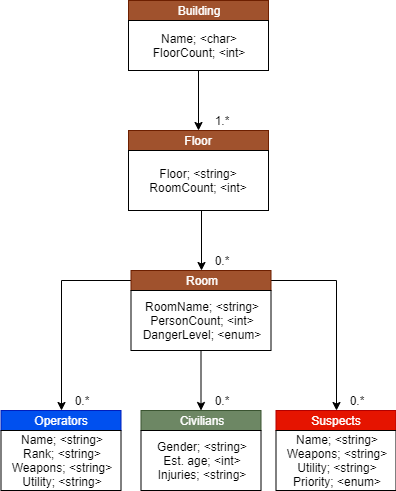

The diagram above was exported from draw.io. Its source (the exported page's mxGraphModel, read from the mxfile embedded in the PNG):
<mxGraphModel dx="1038" dy="531" grid="1" gridSize="10" guides="1" tooltips="1" connect="1" arrows="1" fold="1" page="1" pageScale="1" pageWidth="850" pageHeight="1100" math="0" shadow="0">
  <root>
    <mxCell id="0" />
    <mxCell id="1" parent="0" />
    <mxCell id="jrEpbl61LHH3TOYYGmnS-20" value="" style="edgeStyle=orthogonalEdgeStyle;rounded=0;orthogonalLoop=1;jettySize=auto;html=1;endArrow=classic;endFill=1;entryX=0.5;entryY=0;entryDx=0;entryDy=0;" parent="1" source="jrEpbl61LHH3TOYYGmnS-1" target="jrEpbl61LHH3TOYYGmnS-2" edge="1">
      <mxGeometry relative="1" as="geometry">
        <mxPoint x="350" y="260" as="targetPoint" />
      </mxGeometry>
    </mxCell>
    <mxCell id="jrEpbl61LHH3TOYYGmnS-1" value="Floor" style="rounded=0;whiteSpace=wrap;html=1;fillColor=#a0522d;strokeColor=#6D1F00;fontColor=#ffffff;" parent="1" vertex="1">
      <mxGeometry x="280" y="160" width="140" height="20" as="geometry" />
    </mxCell>
    <mxCell id="jrEpbl61LHH3TOYYGmnS-23" value="" style="edgeStyle=orthogonalEdgeStyle;rounded=0;orthogonalLoop=1;jettySize=auto;html=1;endArrow=classic;endFill=1;" parent="1" source="jrEpbl61LHH3TOYYGmnS-2" target="jrEpbl61LHH3TOYYGmnS-22" edge="1">
      <mxGeometry relative="1" as="geometry" />
    </mxCell>
    <mxCell id="jrEpbl61LHH3TOYYGmnS-24" style="edgeStyle=orthogonalEdgeStyle;rounded=0;orthogonalLoop=1;jettySize=auto;html=1;entryX=0.5;entryY=0;entryDx=0;entryDy=0;endArrow=classic;endFill=1;" parent="1" source="jrEpbl61LHH3TOYYGmnS-2" target="jrEpbl61LHH3TOYYGmnS-3" edge="1">
      <mxGeometry relative="1" as="geometry" />
    </mxCell>
    <mxCell id="jrEpbl61LHH3TOYYGmnS-25" style="edgeStyle=orthogonalEdgeStyle;rounded=0;orthogonalLoop=1;jettySize=auto;html=1;entryX=0.5;entryY=0;entryDx=0;entryDy=0;endArrow=classic;endFill=1;" parent="1" source="jrEpbl61LHH3TOYYGmnS-2" target="jrEpbl61LHH3TOYYGmnS-4" edge="1">
      <mxGeometry relative="1" as="geometry" />
    </mxCell>
    <mxCell id="jrEpbl61LHH3TOYYGmnS-2" value="Room" style="rounded=0;whiteSpace=wrap;html=1;fillColor=#a0522d;strokeColor=#6D1F00;fontColor=#ffffff;" parent="1" vertex="1">
      <mxGeometry x="282.5" y="300" width="140" height="20" as="geometry" />
    </mxCell>
    <mxCell id="jrEpbl61LHH3TOYYGmnS-3" value="Suspects" style="rounded=0;whiteSpace=wrap;html=1;fillColor=#e51400;strokeColor=#B20000;fontColor=#ffffff;" parent="1" vertex="1">
      <mxGeometry x="427.5" y="440" width="120" height="20" as="geometry" />
    </mxCell>
    <mxCell id="jrEpbl61LHH3TOYYGmnS-4" value="Operators" style="rounded=0;whiteSpace=wrap;html=1;fillColor=#0050ef;strokeColor=#001DBC;fontColor=#ffffff;" parent="1" vertex="1">
      <mxGeometry x="152.5" y="440" width="120" height="20" as="geometry" />
    </mxCell>
    <mxCell id="jrEpbl61LHH3TOYYGmnS-17" value="" style="edgeStyle=orthogonalEdgeStyle;rounded=0;orthogonalLoop=1;jettySize=auto;html=1;endArrow=classic;endFill=1;" parent="1" source="jrEpbl61LHH3TOYYGmnS-16" target="jrEpbl61LHH3TOYYGmnS-1" edge="1">
      <mxGeometry relative="1" as="geometry" />
    </mxCell>
    <mxCell id="jrEpbl61LHH3TOYYGmnS-16" value="Building" style="rounded=0;whiteSpace=wrap;html=1;fillColor=#a0522d;strokeColor=#6D1F00;fontColor=#ffffff;" parent="1" vertex="1">
      <mxGeometry x="280" y="30" width="140" height="20" as="geometry" />
    </mxCell>
    <mxCell id="jrEpbl61LHH3TOYYGmnS-18" value="Name; &amp;lt;char&amp;gt;&lt;br&gt;FloorCount; &amp;lt;int&amp;gt;" style="rounded=0;whiteSpace=wrap;html=1;" parent="1" vertex="1">
      <mxGeometry x="280" y="50" width="140" height="50" as="geometry" />
    </mxCell>
    <mxCell id="jrEpbl61LHH3TOYYGmnS-22" value="Civilians" style="rounded=0;whiteSpace=wrap;html=1;fillColor=#6d8764;strokeColor=#3A5431;fontColor=#ffffff;" parent="1" vertex="1">
      <mxGeometry x="292.5" y="440" width="120" height="20" as="geometry" />
    </mxCell>
    <mxCell id="jrEpbl61LHH3TOYYGmnS-26" value="Floor; &amp;lt;string&amp;gt;&lt;br&gt;RoomCount; &amp;lt;int&amp;gt;" style="rounded=0;whiteSpace=wrap;html=1;" parent="1" vertex="1">
      <mxGeometry x="280" y="180" width="140" height="60" as="geometry" />
    </mxCell>
    <mxCell id="jrEpbl61LHH3TOYYGmnS-27" value="RoomName; &amp;lt;string&amp;gt;&lt;br&gt;PersonCount; &amp;lt;int&amp;gt;&lt;br&gt;DangerLevel; &amp;lt;enum&amp;gt;" style="rounded=0;whiteSpace=wrap;html=1;" parent="1" vertex="1">
      <mxGeometry x="282.5" y="320" width="140" height="60" as="geometry" />
    </mxCell>
    <mxCell id="jrEpbl61LHH3TOYYGmnS-30" value="Name; &amp;lt;string&amp;gt;&lt;br&gt;Rank; &amp;lt;string&amp;gt;&lt;br&gt;Weapons; &amp;lt;string&amp;gt;&lt;br&gt;Utility; &amp;lt;string&amp;gt;" style="rounded=0;whiteSpace=wrap;html=1;" parent="1" vertex="1">
      <mxGeometry x="152.5" y="460" width="120" height="60" as="geometry" />
    </mxCell>
    <mxCell id="jrEpbl61LHH3TOYYGmnS-31" value="Gender; &amp;lt;string&amp;gt;&lt;br&gt;Est. age; &amp;lt;int&amp;gt;&lt;br&gt;Injuries; &amp;lt;string&amp;gt;" style="rounded=0;whiteSpace=wrap;html=1;" parent="1" vertex="1">
      <mxGeometry x="292.5" y="460" width="120" height="60" as="geometry" />
    </mxCell>
    <mxCell id="jrEpbl61LHH3TOYYGmnS-32" value="Name; &amp;lt;string&amp;gt;&lt;br&gt;Weapons; &amp;lt;string&amp;gt;&lt;br&gt;Utility; &amp;lt;string&amp;gt;&lt;br&gt;Priority; &amp;lt;enum&amp;gt;" style="rounded=0;whiteSpace=wrap;html=1;" parent="1" vertex="1">
      <mxGeometry x="427.5" y="460" width="120" height="60" as="geometry" />
    </mxCell>
    <mxCell id="coabskH0OPD2EL9Mb9tL-3" value="1.*" style="text;html=1;strokeColor=none;fillColor=none;align=center;verticalAlign=middle;whiteSpace=wrap;rounded=0;" parent="1" vertex="1">
      <mxGeometry x="353" y="140" width="40" height="20" as="geometry" />
    </mxCell>
    <mxCell id="coabskH0OPD2EL9Mb9tL-5" value="0.*" style="text;html=1;strokeColor=none;fillColor=none;align=center;verticalAlign=middle;whiteSpace=wrap;rounded=0;" parent="1" vertex="1">
      <mxGeometry x="353" y="280" width="40" height="20" as="geometry" />
    </mxCell>
    <mxCell id="coabskH0OPD2EL9Mb9tL-9" value="0.*" style="text;html=1;strokeColor=none;fillColor=none;align=center;verticalAlign=middle;whiteSpace=wrap;rounded=0;" parent="1" vertex="1">
      <mxGeometry x="212.5" y="420" width="40" height="20" as="geometry" />
    </mxCell>
    <mxCell id="coabskH0OPD2EL9Mb9tL-10" value="0.*" style="text;html=1;strokeColor=none;fillColor=none;align=center;verticalAlign=middle;whiteSpace=wrap;rounded=0;" parent="1" vertex="1">
      <mxGeometry x="353" y="420" width="40" height="20" as="geometry" />
    </mxCell>
    <mxCell id="coabskH0OPD2EL9Mb9tL-11" value="0.*" style="text;html=1;strokeColor=none;fillColor=none;align=center;verticalAlign=middle;whiteSpace=wrap;rounded=0;" parent="1" vertex="1">
      <mxGeometry x="487.5" y="420" width="40" height="20" as="geometry" />
    </mxCell>
  </root>
</mxGraphModel>